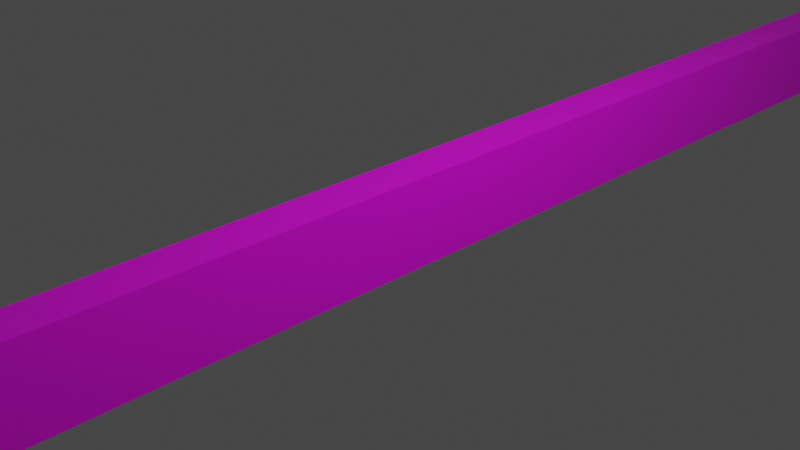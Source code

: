 # Source: katana__.blend  (saved by Blender 3.3.6; exported with 4.5.12 LTS)
import bpy
from mathutils import Matrix  # noqa: F401  (used for matrix-valued properties, if any)

bpy.ops.wm.read_factory_settings(use_empty=True)
scene = bpy.context.scene
scene.name = 'Scene'

# ---- collections
col_collection = bpy.data.collections.new('Collection'); scene.collection.children.link(col_collection)

# ---- images (referenced by path relative to the original .blend; pixels are not part of the script)
import os
ASSET_DIR = os.environ.get("B2B_ASSET_DIR", "")  # directory of the original .blend (textures are referenced by path, not embedded)
HERE = os.path.dirname(os.path.abspath(__file__))  # packed textures are extracted next to this script under _unpacked/

def load_image(name, relpath, width, height, colorspace="sRGB"):
    """Load a texture the original file referenced (path relative to the .blend, or extracted next to this script)."""
    p = next((c for c in (os.path.join(HERE, relpath), os.path.join(ASSET_DIR, relpath)) if relpath and os.path.exists(c)), "")
    if p:
        img = bpy.data.images.load(p, check_existing=True)
        img.name = name
    else:  # same state as the original file: an image datablock whose file is absent (Cycles renders it pink)
        img = bpy.data.images.new(name, width, height)
        img.source = "FILE"
        img.filepath = "//" + (relpath or name)
    img.colorspace_settings.name = colorspace
    return img
img_handle_png = load_image('Handle.png', 'Handle.png', 1024, 1024, 'sRGB')

# ---- materials (node trees are filled in below, after node groups)
mat_material_001 = bpy.data.materials.new('Material.001')
mat_blackcircle = bpy.data.materials.new('BlackCircle')
mat_handle = bpy.data.materials.new('Handle')

# ---- material node trees
mat_material_001.use_nodes = True; mat_material_001.node_tree.nodes.clear()
_N = mat_material_001.node_tree.nodes; _L = mat_material_001.node_tree.links
n0 = _N.new('ShaderNodeBsdfPrincipled'); n0.name = 'Principled BSDF'; n0.location = (10, 300)
n0.distribution = 'GGX'
n0.subsurface_method = 'RANDOM_WALK_SKIN'
n0.inputs[3].default_value = 1.45
n0.inputs[27].default_value = (0.0, 0.0, 0.0, 1.0)
n0.inputs[28].default_value = 1.0
n1 = _N.new('ShaderNodeOutputMaterial'); n1.name = 'Material Output'; n1.location = (300, 300)
n2 = _N.new('ShaderNodeTexImage'); n2.name = 'Image Texture'; n2.location = (-400, 195)
n2.image = img_handle_png
_L.new(n0.outputs[0], n1.inputs[0])
_L.new(n2.outputs[0], n0.inputs[0])
n1.is_active_output = True
mat_blackcircle.use_nodes = True; mat_blackcircle.node_tree.nodes.clear()
_N = mat_blackcircle.node_tree.nodes; _L = mat_blackcircle.node_tree.links
n0 = _N.new('ShaderNodeBsdfPrincipled'); n0.name = 'Principled BSDF'; n0.location = (10, 300)
n0.distribution = 'GGX'
n0.subsurface_method = 'RANDOM_WALK_SKIN'
n0.inputs[0].default_value = (0.0, 0.0, 0.0, 1.0)
n0.inputs[3].default_value = 1.45
n0.inputs[27].default_value = (0.0, 0.0, 0.0, 1.0)
n0.inputs[28].default_value = 1.0
n1 = _N.new('ShaderNodeOutputMaterial'); n1.name = 'Material Output'; n1.location = (300, 300)
_L.new(n0.outputs[0], n1.inputs[0])
n1.is_active_output = True
mat_handle.use_nodes = True; mat_handle.node_tree.nodes.clear()
_N = mat_handle.node_tree.nodes; _L = mat_handle.node_tree.links
n0 = _N.new('ShaderNodeBsdfPrincipled'); n0.name = 'Principled BSDF'; n0.location = (10, 300)
n0.distribution = 'GGX'
n0.subsurface_method = 'RANDOM_WALK_SKIN'
n0.inputs[0].default_value = (0.8, 0.5438, 0.3094, 1.0)
n0.inputs[3].default_value = 1.45
n0.inputs[27].default_value = (0.0, 0.0, 0.0, 1.0)
n0.inputs[28].default_value = 1.0
n1 = _N.new('ShaderNodeOutputMaterial'); n1.name = 'Material Output'; n1.location = (300, 300)
_L.new(n0.outputs[0], n1.inputs[0])
n1.is_active_output = True

# ---- world
world_world = bpy.data.worlds.new('World'); scene.world = world_world
world_world.use_nodes = True; world_world.node_tree.nodes.clear()
_N = world_world.node_tree.nodes; _L = world_world.node_tree.links
n0 = _N.new('ShaderNodeOutputWorld'); n0.name = 'World Output'; n0.location = (300, 300)
n1 = _N.new('ShaderNodeBackground'); n1.name = 'Background'; n1.location = (10, 300)
n1.inputs[0].default_value = (0.05088, 0.05088, 0.05088, 1.0)
_L.new(n1.outputs[0], n0.inputs[0])
n0.is_active_output = True
world_world.color = (0.05088, 0.05088, 0.05088)
world_world.use_sun_shadow = False
world_world.sun_shadow_jitter_overblur = 0.0

# ---- cameras
cam_camera = bpy.data.cameras.new('Camera')
cam_camera.clip_end = 100.0
cam_camera.ortho_scale = 7.314

# ---- lights
light_light = bpy.data.lights.new('Light', 'POINT')
light_light.transmission_factor = 0.0
light_light.energy = 1000.0
light_light.shadow_soft_size = 0.1
light_light.shadow_maximum_resolution = 0.006
light_light.use_absolute_resolution = True

# ---- meshes
me_cube_001 = bpy.data.meshes.new('Cube.001')
me_cube_001.from_pydata([(-1.0, -1.0, -1.0), (-1.0, -1.0, 1.0), (-1.0, 1.0, -1.0), (-1.0, 1.0, 1.0), (1.0, -1.0, -1.0), (1.0, -1.0, 1.0), (1.0, 1.0, -1.0), (1.0, 1.0, 1.0), (-1.0, 0.0, -1.0), (-1.0, 0.0, 1.0), (1.0, 0.0, -1.0), (1.0, 0.0, 1.0)], [], [(8, 9, 3, 2), (2, 3, 7, 6), (10, 11, 5, 4), (4, 5, 1, 0), (8, 10, 4, 0), (11, 9, 1, 5), (7, 3, 9, 11), (2, 6, 10, 8), (6, 7, 11, 10), (0, 1, 9, 8)])
_uv = me_cube_001.uv_layers.new(name='UVMap')
_uv.uv.foreach_set('vector', [0.666, 0.9997, 0.3334, 0.9997, 0.3334, 0.8334, 0.666, 0.8334, 0.3329, 0.0002879, 0.3329, 0.3329, 0.0002879, 0.3329, 0.0002879, 0.000288, 0.4996, 0.9998, 0.0001912, 0.9998, 0.0001912, 0.7501, 0.4996, 0.7501, 0.4996, 0.4996, 0.0001912, 0.4996, 0.0001912, 0.0001912, 0.4996, 0.0001913, 0.9994, 0.9998, 0.5, 0.9998, 0.5, 0.7501, 0.9994, 0.7501, 0.0001912, 0.5, 0.4996, 0.5, 0.4996, 0.7497, 0.0001913, 0.7497, 0.0002879, 0.6666, 0.3329, 0.6666, 0.3329, 0.8329, 0.0002879, 0.8329, 0.8329, 0.0002879, 0.8329, 0.3329, 0.6666, 0.3329, 0.6666, 0.0002879, 0.666, 0.8329, 0.3334, 0.8329, 0.3334, 0.6666, 0.666, 0.6666, 0.9994, 0.2499, 0.5, 0.2499, 0.5, 0.0001912, 0.9994, 0.0001913])
me_cube_001.materials.append(mat_material_001)
me_cube_001.update()
me_cylinder = bpy.data.meshes.new('Cylinder')
me_cylinder.from_pydata([(0.0, 1.0, -1.0), (0.0, 1.0, 1.0), (0.1951, 0.9808, -1.0), (0.1951, 0.9808, 1.0), (0.3827, 0.9239, -1.0), (0.3827, 0.9239, 1.0), (0.5556, 0.8315, -1.0), (0.5556, 0.8315, 1.0), (0.7071, 0.7071, -1.0), (0.7071, 0.7071, 1.0), (0.8315, 0.5556, -1.0), (0.8315, 0.5556, 1.0), (0.9239, 0.3827, -1.0), (0.9239, 0.3827, 1.0), (0.9808, 0.1951, -1.0), (0.9808, 0.1951, 1.0), (1.0, 0.0, -1.0), (1.0, 0.0, 1.0), (0.9808, -0.1951, -1.0), (0.9808, -0.1951, 1.0), (0.9239, -0.3827, -1.0), (0.9239, -0.3827, 1.0), (0.8315, -0.5556, -1.0), (0.8315, -0.5556, 1.0), (0.7071, -0.7071, -1.0), (0.7071, -0.7071, 1.0), (0.5556, -0.8315, -1.0), (0.5556, -0.8315, 1.0), (0.3827, -0.9239, -1.0), (0.3827, -0.9239, 1.0), (0.1951, -0.9808, -1.0), (0.1951, -0.9808, 1.0), (0.0, -1.0, -1.0), (0.0, -1.0, 1.0), (-0.1951, -0.9808, -1.0), (-0.1951, -0.9808, 1.0), (-0.3827, -0.9239, -1.0), (-0.3827, -0.9239, 1.0), (-0.5556, -0.8315, -1.0), (-0.5556, -0.8315, 1.0), (-0.7071, -0.7071, -1.0), (-0.7071, -0.7071, 1.0), (-0.8315, -0.5556, -1.0), (-0.8315, -0.5556, 1.0), (-0.9239, -0.3827, -1.0), (-0.9239, -0.3827, 1.0), (-0.9808, -0.1951, -1.0), (-0.9808, -0.1951, 1.0), (-1.0, 0.0, -1.0), (-1.0, 0.0, 1.0), (-0.9808, 0.1951, -1.0), (-0.9808, 0.1951, 1.0), (-0.9239, 0.3827, -1.0), (-0.9239, 0.3827, 1.0), (-0.8315, 0.5556, -1.0), (-0.8315, 0.5556, 1.0), (-0.7071, 0.7071, -1.0), (-0.7071, 0.7071, 1.0), (-0.5556, 0.8315, -1.0), (-0.5556, 0.8315, 1.0), (-0.3827, 0.9239, -1.0), (-0.3827, 0.9239, 1.0), (-0.1951, 0.9808, -1.0), (-0.1951, 0.9808, 1.0)], [], [(0, 1, 3, 2), (2, 3, 5, 4), (4, 5, 7, 6), (6, 7, 9, 8), (8, 9, 11, 10), (10, 11, 13, 12), (12, 13, 15, 14), (14, 15, 17, 16), (16, 17, 19, 18), (18, 19, 21, 20), (20, 21, 23, 22), (22, 23, 25, 24), (24, 25, 27, 26), (26, 27, 29, 28), (28, 29, 31, 30), (30, 31, 33, 32), (32, 33, 35, 34), (34, 35, 37, 36), (36, 37, 39, 38), (38, 39, 41, 40), (40, 41, 43, 42), (42, 43, 45, 44), (44, 45, 47, 46), (46, 47, 49, 48), (48, 49, 51, 50), (50, 51, 53, 52), (52, 53, 55, 54), (54, 55, 57, 56), (56, 57, 59, 58), (58, 59, 61, 60), (3, 1, 63, 61, 59, 57, 55, 53, 51, 49, 47, 45, 43, 41, 39, 37, 35, 33, 31, 29, 27, 25, 23, 21, 19, 17, 15, 13, 11, 9, 7, 5), (60, 61, 63, 62), (62, 63, 1, 0), (0, 2, 4, 6, 8, 10, 12, 14, 16, 18, 20, 22, 24, 26, 28, 30, 32, 34, 36, 38, 40, 42, 44, 46, 48, 50, 52, 54, 56, 58, 60, 62)])
_uv = me_cylinder.uv_layers.new(name='UVMap')
_uv.uv.foreach_set('vector', [1.0, 0.5, 1.0, 1.0, 0.9688, 1.0, 0.9688, 0.5, 0.9688, 0.5, 0.9688, 1.0, 0.9375, 1.0, 0.9375, 0.5, 0.9375, 0.5, 0.9375, 1.0, 0.9062, 1.0, 0.9062, 0.5, 0.9062, 0.5, 0.9062, 1.0, 0.875, 1.0, 0.875, 0.5, 0.875, 0.5, 0.875, 1.0, 0.8438, 1.0, 0.8438, 0.5, 0.8438, 0.5, 0.8438, 1.0, 0.8125, 1.0, 0.8125, 0.5, 0.8125, 0.5, 0.8125, 1.0, 0.7812, 1.0, 0.7812, 0.5, 0.7812, 0.5, 0.7812, 1.0, 0.75, 1.0, 0.75, 0.5, 0.75, 0.5, 0.75, 1.0, 0.7188, 1.0, 0.7188, 0.5, 0.7188, 0.5, 0.7188, 1.0, 0.6875, 1.0, 0.6875, 0.5, 0.6875, 0.5, 0.6875, 1.0, 0.6562, 1.0, 0.6562, 0.5, 0.6562, 0.5, 0.6562, 1.0, 0.625, 1.0, 0.625, 0.5, 0.625, 0.5, 0.625, 1.0, 0.5938, 1.0, 0.5938, 0.5, 0.5938, 0.5, 0.5938, 1.0, 0.5625, 1.0, 0.5625, 0.5, 0.5625, 0.5, 0.5625, 1.0, 0.5312, 1.0, 0.5312, 0.5, 0.5312, 0.5, 0.5312, 1.0, 0.5, 1.0, 0.5, 0.5, 0.5, 0.5, 0.5, 1.0, 0.4688, 1.0, 0.4688, 0.5, 0.4688, 0.5, 0.4688, 1.0, 0.4375, 1.0, 0.4375, 0.5, 0.4375, 0.5, 0.4375, 1.0, 0.4062, 1.0, 0.4062, 0.5, 0.4062, 0.5, 0.4062, 1.0, 0.375, 1.0, 0.375, 0.5, 0.375, 0.5, 0.375, 1.0, 0.3438, 1.0, 0.3438, 0.5, 0.3438, 0.5, 0.3438, 1.0, 0.3125, 1.0, 0.3125, 0.5, 0.3125, 0.5, 0.3125, 1.0, 0.2812, 1.0, 0.2812, 0.5, 0.2812, 0.5, 0.2812, 1.0, 0.25, 1.0, 0.25, 0.5, 0.25, 0.5, 0.25, 1.0, 0.2188, 1.0, 0.2188, 0.5, 0.2188, 0.5, 0.2188, 1.0, 0.1875, 1.0, 0.1875, 0.5, 0.1875, 0.5, 0.1875, 1.0, 0.1562, 1.0, 0.1562, 0.5, 0.1562, 0.5, 0.1562, 1.0, 0.125, 1.0, 0.125, 0.5, 0.125, 0.5, 0.125, 1.0, 0.09375, 1.0, 0.09375, 0.5, 0.09375, 0.5, 0.09375, 1.0, 0.0625, 1.0, 0.0625, 0.5, 0.2968, 0.4854, 0.25, 0.49, 0.2032, 0.4854, 0.1582, 0.4717, 0.1167, 0.4496, 0.08029, 0.4197, 0.05045, 0.3833, 0.02827, 0.3418, 0.01461, 0.2968, 0.01, 0.25, 0.01461, 0.2032, 0.02827, 0.1582, 0.05045, 0.1167, 0.08029, 0.08029, 0.1167, 0.05045, 0.1582, 0.02827, 0.2032, 0.01461, 0.25, 0.01, 0.2968, 0.01461, 0.3418, 0.02827, 0.3833, 0.05045, 0.4197, 0.08029, 0.4496, 0.1167, 0.4717, 0.1582, 0.4854, 0.2032, 0.49, 0.25, 0.4854, 0.2968, 0.4717, 0.3418, 0.4496, 0.3833, 0.4197, 0.4197, 0.3833, 0.4496, 0.3418, 0.4717, 0.0625, 0.5, 0.0625, 1.0, 0.03125, 1.0, 0.03125, 0.5, 0.03125, 0.5, 0.03125, 1.0, 0.0, 1.0, 0.0, 0.5, 0.75, 0.49, 0.7968, 0.4854, 0.8418, 0.4717, 0.8833, 0.4496, 0.9197, 0.4197, 0.9496, 0.3833, 0.9717, 0.3418, 0.9854, 0.2968, 0.99, 0.25, 0.9854, 0.2032, 0.9717, 0.1582, 0.9496, 0.1167, 0.9197, 0.08029, 0.8833, 0.05045, 0.8418, 0.02827, 0.7968, 0.01461, 0.75, 0.01, 0.7032, 0.01461, 0.6582, 0.02827, 0.6167, 0.05045, 0.5803, 0.08029, 0.5504, 0.1167, 0.5283, 0.1582, 0.5146, 0.2032, 0.51, 0.25, 0.5146, 0.2968, 0.5283, 0.3418, 0.5504, 0.3833, 0.5803, 0.4197, 0.6167, 0.4496, 0.6582, 0.4717, 0.7032, 0.4854])
me_cylinder.materials.append(mat_blackcircle)
me_cylinder.update()
me_cube_002 = bpy.data.meshes.new('Cube.002')
me_cube_002.from_pydata([(-1.0, -1.0, -1.0), (-1.0, -1.0, 1.0), (-1.0, 1.0, -1.0), (-1.0, 1.0, 1.0), (1.0, -1.0, -1.0), (1.0, -1.0, 1.0), (1.0, 1.0, -1.0), (1.0, 1.0, 1.0), (-1.0, -0.02031, 0.7876), (-1.0, -0.02031, 2.788), (1.0, -0.02031, 0.7876), (1.0, -0.02031, 2.788), (-1.0, 0.4898, 2.381), (1.0, 0.4898, 0.3813), (-1.0, 0.4898, 0.3813), (1.0, 0.4898, 2.381), (-1.0, -0.5104, 0.706), (1.0, -0.5104, 2.706), (-1.0, -0.5104, 2.706), (1.0, -0.5104, 0.706)], [], [(14, 12, 3, 2), (2, 3, 7, 6), (19, 17, 5, 4), (4, 5, 1, 0), (16, 19, 4, 0), (17, 18, 1, 5), (15, 12, 9, 11), (14, 13, 10, 8), (13, 15, 11, 10), (16, 18, 9, 8), (6, 7, 15, 13), (2, 6, 13, 14), (7, 3, 12, 15), (8, 9, 12, 14), (0, 1, 18, 16), (11, 9, 18, 17), (8, 10, 19, 16), (10, 11, 17, 19)])
_uv = me_cube_002.uv_layers.new(name='UVMap')
_uv.uv.foreach_set('vector', [0.375, 0.1875, 0.625, 0.1875, 0.625, 0.25, 0.375, 0.25, 0.375, 0.25, 0.625, 0.25, 0.625, 0.5, 0.375, 0.5, 0.375, 0.6875, 0.625, 0.6875, 0.625, 0.75, 0.375, 0.75, 0.3329, 0.3334, 0.3329, 0.666, 0.0002879, 0.666, 0.000288, 0.3334, 0.125, 0.6875, 0.375, 0.6875, 0.375, 0.75, 0.125, 0.75, 0.625, 0.6875, 0.875, 0.6875, 0.875, 0.75, 0.625, 0.75, 0.625, 0.5625, 0.875, 0.5625, 0.875, 0.625, 0.625, 0.625, 0.125, 0.5625, 0.375, 0.5625, 0.375, 0.625, 0.125, 0.625, 0.375, 0.5625, 0.625, 0.5625, 0.625, 0.625, 0.375, 0.625, 0.375, 0.06247, 0.625, 0.06247, 0.625, 0.125, 0.375, 0.125, 0.375, 0.5, 0.625, 0.5, 0.625, 0.5625, 0.375, 0.5625, 0.125, 0.5, 0.375, 0.5, 0.375, 0.5625, 0.125, 0.5625, 0.625, 0.5, 0.875, 0.5, 0.875, 0.5625, 0.625, 0.5625, 0.375, 0.125, 0.625, 0.125, 0.625, 0.1875, 0.375, 0.1875, 0.375, 0.0, 0.625, 0.0, 0.625, 0.06247, 0.375, 0.06247, 0.625, 0.625, 0.875, 0.625, 0.875, 0.6875, 0.625, 0.6875, 0.125, 0.625, 0.375, 0.625, 0.375, 0.6875, 0.125, 0.6875, 0.375, 0.625, 0.625, 0.625, 0.625, 0.6875, 0.375, 0.6875])
me_cube_002.materials.append(mat_handle)
me_cube_002.update()

# ---- objects
ob_light = bpy.data.objects.new('Light', light_light)
ob_camera = bpy.data.objects.new('Camera', cam_camera)
ob_handle = bpy.data.objects.new('Handle', me_cube_001)
ob_disc = bpy.data.objects.new('Disc', me_cylinder)
ob_blade = bpy.data.objects.new('Blade', me_cube_002)

# ---- transforms, parenting, visibility, modifiers, constraints
ob_light.location = (4.076, 1.005, 5.904)
ob_light.rotation_euler = (0.6503, 0.05522, 1.866)
ob_light.lock_rotations_4d = False
ob_light.empty_display_type = 'ARROWS'
ob_light.color = (0.0, 0.0, 0.0, 0.0)
ob_light.lineart.crease_threshold = 0.0
ob_camera.location = (7.359, -6.926, 4.958)
ob_camera.rotation_euler = (1.109, 0.0, 0.8149)
ob_camera.lock_rotations_4d = False
ob_camera.empty_display_type = 'ARROWS'
ob_camera.color = (0.0, 0.0, 0.0, 0.0)
ob_camera.display_type = 'WIRE'
ob_camera.lineart.crease_threshold = 0.0
ob_handle.location = (0.0, 0.0, 0.0)
ob_handle.scale = (0.24, 10.0, 0.5)
ob_disc.location = (0.0, 10.02, 0.0)
ob_disc.rotation_euler = (1.571, 0.0, 0.0)
ob_disc.scale = (1.0, 1.0, 0.1)
ob_blade.location = (0.0, 30.09, 0.0)
ob_blade.scale = (0.24, 20.0, 0.5)

# ---- collection membership
col_collection.objects.link(ob_light)
col_collection.objects.link(ob_camera)
col_collection.objects.link(ob_handle)
col_collection.objects.link(ob_disc)
col_collection.objects.link(ob_blade)

# ---- scene / render settings (as saved in the file)
scene.camera = ob_camera
scene.frame_start = 1; scene.frame_end = 250; scene.frame_set(1)
scene.render.engine = 'CYCLES'
scene.cycles.sampling_pattern = 'TABULATED_SOBOL'
scene.cycles.use_light_tree = False
scene.view_settings.view_transform = 'Filmic'
bpy.context.view_layer.update()
